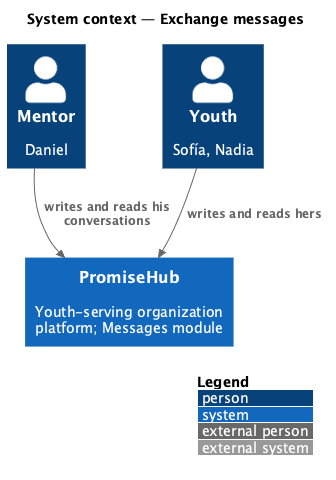

The diagram above was rendered by PlantUML. Its source (embedded in the PNG):
@startuml
!include <C4/C4_Context>
LAYOUT_WITH_LEGEND()
title System context — Exchange messages
Person(mentor, "Mentor", "Daniel")
Person(youth, "Youth", "Sofía, Nadia")
System(ph, "PromiseHub", "Youth-serving organization platform; Messages module")
Rel(mentor, ph, "writes and reads his conversations")
Rel(youth, ph, "writes and reads hers")
@enduml